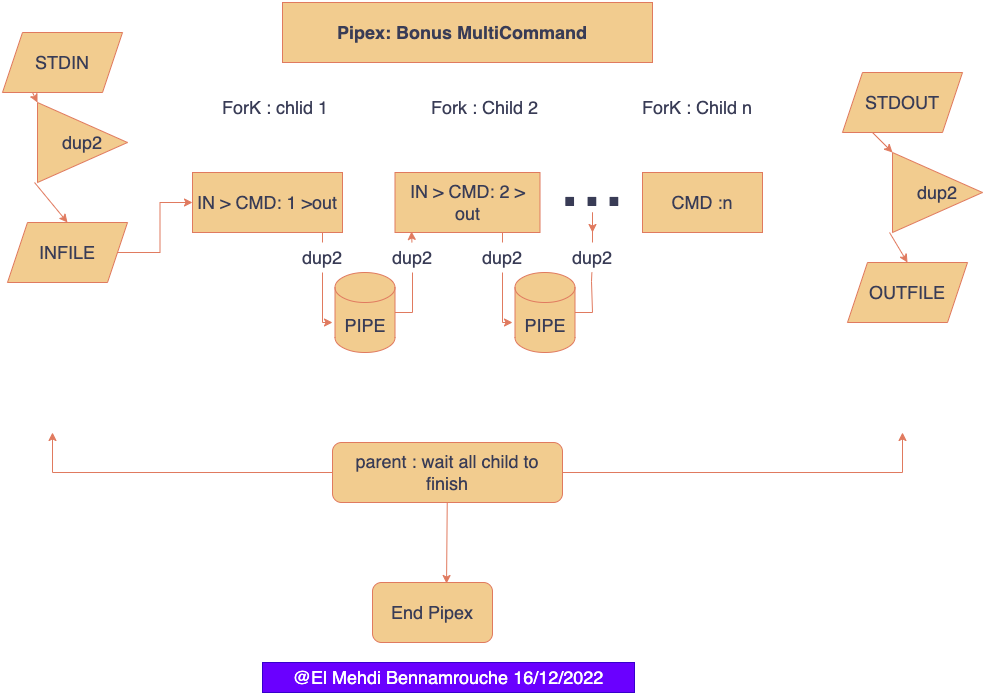

The diagram above was exported from draw.io. Its source (the exported page's mxGraphModel, read from the mxfile embedded in the PNG):
<mxGraphModel dx="1153" dy="1082" grid="1" gridSize="10" guides="1" tooltips="1" connect="1" arrows="1" fold="1" page="1" pageScale="1" pageWidth="850" pageHeight="1100" math="0" shadow="0">
  <root>
    <mxCell id="0" />
    <mxCell id="1" parent="0" />
    <mxCell id="6Bu0i6Zjc7QYtK7kixke-1" value="Pipex: Bonus MultiCommand&amp;nbsp;&amp;nbsp;" style="rounded=0;whiteSpace=wrap;html=1;labelBackgroundColor=none;fillColor=#F2CC8F;strokeColor=#E07A5F;fontColor=#393C56;fontSize=18;fontStyle=1" vertex="1" parent="1">
      <mxGeometry x="280" y="20" width="370" height="60" as="geometry" />
    </mxCell>
    <mxCell id="6Bu0i6Zjc7QYtK7kixke-2" value="STDIN" style="shape=parallelogram;perimeter=parallelogramPerimeter;whiteSpace=wrap;html=1;fixedSize=1;labelBackgroundColor=none;fillColor=#F2CC8F;strokeColor=#E07A5F;fontColor=#393C56;fontSize=18;" vertex="1" parent="1">
      <mxGeometry y="50" width="120" height="60" as="geometry" />
    </mxCell>
    <mxCell id="6Bu0i6Zjc7QYtK7kixke-12" style="edgeStyle=orthogonalEdgeStyle;rounded=0;orthogonalLoop=1;jettySize=auto;html=1;exitX=1;exitY=0.5;exitDx=0;exitDy=0;entryX=0;entryY=0.5;entryDx=0;entryDy=0;strokeColor=#E07A5F;fontSize=80;fontColor=#393C56;fillColor=#F2CC8F;" edge="1" parent="1" source="6Bu0i6Zjc7QYtK7kixke-3" target="6Bu0i6Zjc7QYtK7kixke-7">
      <mxGeometry relative="1" as="geometry" />
    </mxCell>
    <mxCell id="6Bu0i6Zjc7QYtK7kixke-3" value="INFILE" style="shape=parallelogram;perimeter=parallelogramPerimeter;whiteSpace=wrap;html=1;fixedSize=1;strokeColor=#E07A5F;fontSize=18;fontColor=#393C56;fillColor=#F2CC8F;" vertex="1" parent="1">
      <mxGeometry x="5" y="240" width="120" height="60" as="geometry" />
    </mxCell>
    <mxCell id="6Bu0i6Zjc7QYtK7kixke-4" value="dup2" style="triangle;whiteSpace=wrap;html=1;strokeColor=#E07A5F;fontSize=18;fontColor=#393C56;fillColor=#F2CC8F;" vertex="1" parent="1">
      <mxGeometry x="35" y="120" width="90" height="80" as="geometry" />
    </mxCell>
    <mxCell id="6Bu0i6Zjc7QYtK7kixke-5" value="" style="endArrow=classic;html=1;rounded=0;strokeColor=#E07A5F;fontSize=18;fontColor=#393C56;fillColor=#F2CC8F;exitX=0.25;exitY=1;exitDx=0;exitDy=0;entryX=0;entryY=0;entryDx=0;entryDy=0;entryPerimeter=0;" edge="1" parent="1" source="6Bu0i6Zjc7QYtK7kixke-2" target="6Bu0i6Zjc7QYtK7kixke-4">
      <mxGeometry width="50" height="50" relative="1" as="geometry">
        <mxPoint x="35" y="230" as="sourcePoint" />
        <mxPoint x="85" y="180" as="targetPoint" />
      </mxGeometry>
    </mxCell>
    <mxCell id="6Bu0i6Zjc7QYtK7kixke-6" value="" style="endArrow=classic;html=1;rounded=0;strokeColor=#E07A5F;fontSize=18;fontColor=#393C56;fillColor=#F2CC8F;exitX=-0.033;exitY=1;exitDx=0;exitDy=0;exitPerimeter=0;entryX=0.5;entryY=0;entryDx=0;entryDy=0;" edge="1" parent="1" source="6Bu0i6Zjc7QYtK7kixke-4" target="6Bu0i6Zjc7QYtK7kixke-3">
      <mxGeometry width="50" height="50" relative="1" as="geometry">
        <mxPoint x="400" y="400" as="sourcePoint" />
        <mxPoint x="450" y="350" as="targetPoint" />
      </mxGeometry>
    </mxCell>
    <mxCell id="6Bu0i6Zjc7QYtK7kixke-7" value="IN &amp;gt; CMD: 1 &amp;gt;out" style="rounded=0;whiteSpace=wrap;html=1;strokeColor=#E07A5F;fontSize=18;fontColor=#393C56;fillColor=#F2CC8F;" vertex="1" parent="1">
      <mxGeometry x="190" y="190" width="150" height="60" as="geometry" />
    </mxCell>
    <mxCell id="6Bu0i6Zjc7QYtK7kixke-8" value="IN &amp;gt; CMD: 2 &amp;gt; out" style="rounded=0;whiteSpace=wrap;html=1;strokeColor=#E07A5F;fontSize=18;fontColor=#393C56;fillColor=#F2CC8F;" vertex="1" parent="1">
      <mxGeometry x="392.5" y="190" width="145" height="60" as="geometry" />
    </mxCell>
    <mxCell id="6Bu0i6Zjc7QYtK7kixke-9" value="CMD :n" style="rounded=0;whiteSpace=wrap;html=1;strokeColor=#E07A5F;fontSize=18;fontColor=#393C56;fillColor=#F2CC8F;" vertex="1" parent="1">
      <mxGeometry x="640" y="190" width="120" height="60" as="geometry" />
    </mxCell>
    <mxCell id="6Bu0i6Zjc7QYtK7kixke-10" value="..." style="text;html=1;strokeColor=none;fillColor=none;align=center;verticalAlign=middle;whiteSpace=wrap;rounded=0;fontSize=80;fontColor=#393C56;" vertex="1" parent="1">
      <mxGeometry x="560" y="180" width="60" height="30" as="geometry" />
    </mxCell>
    <mxCell id="6Bu0i6Zjc7QYtK7kixke-11" value="" style="endArrow=classic;html=1;rounded=0;strokeColor=#E07A5F;fontSize=80;fontColor=#393C56;fillColor=#F2CC8F;startArrow=none;" edge="1" parent="1" source="6Bu0i6Zjc7QYtK7kixke-32">
      <mxGeometry width="50" height="50" relative="1" as="geometry">
        <mxPoint x="320" y="250" as="sourcePoint" />
        <mxPoint x="330" y="340" as="targetPoint" />
        <Array as="points">
          <mxPoint x="320" y="340" />
        </Array>
      </mxGeometry>
    </mxCell>
    <mxCell id="6Bu0i6Zjc7QYtK7kixke-13" value="PIPE" style="shape=cylinder3;whiteSpace=wrap;html=1;boundedLbl=1;backgroundOutline=1;size=15;strokeColor=#E07A5F;fontSize=18;fontColor=#393C56;fillColor=#F2CC8F;" vertex="1" parent="1">
      <mxGeometry x="332.5" y="290" width="60" height="80" as="geometry" />
    </mxCell>
    <mxCell id="6Bu0i6Zjc7QYtK7kixke-14" value="" style="endArrow=classic;html=1;rounded=0;strokeColor=#E07A5F;fontSize=18;fontColor=#393C56;fillColor=#F2CC8F;entryX=0.114;entryY=0.983;entryDx=0;entryDy=0;entryPerimeter=0;startArrow=none;" edge="1" parent="1" source="6Bu0i6Zjc7QYtK7kixke-34" target="6Bu0i6Zjc7QYtK7kixke-8">
      <mxGeometry width="50" height="50" relative="1" as="geometry">
        <mxPoint x="400" y="380" as="sourcePoint" />
        <mxPoint x="450" y="330" as="targetPoint" />
        <Array as="points" />
      </mxGeometry>
    </mxCell>
    <mxCell id="6Bu0i6Zjc7QYtK7kixke-16" value="" style="endArrow=classic;html=1;rounded=0;strokeColor=#E07A5F;fontSize=80;fontColor=#393C56;fillColor=#F2CC8F;startArrow=none;" edge="1" parent="1" source="6Bu0i6Zjc7QYtK7kixke-36">
      <mxGeometry width="50" height="50" relative="1" as="geometry">
        <mxPoint x="500" y="250" as="sourcePoint" />
        <mxPoint x="510" y="340" as="targetPoint" />
        <Array as="points">
          <mxPoint x="500" y="340" />
        </Array>
      </mxGeometry>
    </mxCell>
    <mxCell id="6Bu0i6Zjc7QYtK7kixke-17" value="PIPE" style="shape=cylinder3;whiteSpace=wrap;html=1;boundedLbl=1;backgroundOutline=1;size=15;strokeColor=#E07A5F;fontSize=18;fontColor=#393C56;fillColor=#F2CC8F;" vertex="1" parent="1">
      <mxGeometry x="512.5" y="290" width="60" height="80" as="geometry" />
    </mxCell>
    <mxCell id="6Bu0i6Zjc7QYtK7kixke-18" value="" style="endArrow=classic;html=1;rounded=0;strokeColor=#E07A5F;fontSize=18;fontColor=#393C56;fillColor=#F2CC8F;startArrow=none;exitX=0.5;exitY=0;exitDx=0;exitDy=0;" edge="1" parent="1" source="6Bu0i6Zjc7QYtK7kixke-37">
      <mxGeometry width="50" height="50" relative="1" as="geometry">
        <mxPoint x="580" y="380" as="sourcePoint" />
        <mxPoint x="590" y="250" as="targetPoint" />
        <Array as="points">
          <mxPoint x="590" y="240" />
          <mxPoint x="590" y="230" />
        </Array>
      </mxGeometry>
    </mxCell>
    <mxCell id="6Bu0i6Zjc7QYtK7kixke-21" value="STDOUT" style="shape=parallelogram;perimeter=parallelogramPerimeter;whiteSpace=wrap;html=1;fixedSize=1;labelBackgroundColor=none;fillColor=#F2CC8F;strokeColor=#E07A5F;fontColor=#393C56;fontSize=18;" vertex="1" parent="1">
      <mxGeometry x="840" y="90" width="120" height="60" as="geometry" />
    </mxCell>
    <mxCell id="6Bu0i6Zjc7QYtK7kixke-22" value="OUTFILE" style="shape=parallelogram;perimeter=parallelogramPerimeter;whiteSpace=wrap;html=1;fixedSize=1;strokeColor=#E07A5F;fontSize=18;fontColor=#393C56;fillColor=#F2CC8F;" vertex="1" parent="1">
      <mxGeometry x="845" y="280" width="120" height="60" as="geometry" />
    </mxCell>
    <mxCell id="6Bu0i6Zjc7QYtK7kixke-23" value="dup2" style="triangle;whiteSpace=wrap;html=1;strokeColor=#E07A5F;fontSize=18;fontColor=#393C56;fillColor=#F2CC8F;" vertex="1" parent="1">
      <mxGeometry x="890" y="170" width="90" height="80" as="geometry" />
    </mxCell>
    <mxCell id="6Bu0i6Zjc7QYtK7kixke-24" value="" style="endArrow=classic;html=1;rounded=0;strokeColor=#E07A5F;fontSize=18;fontColor=#393C56;fillColor=#F2CC8F;exitX=0.25;exitY=1;exitDx=0;exitDy=0;entryX=0;entryY=0;entryDx=0;entryDy=0;entryPerimeter=0;" edge="1" parent="1" source="6Bu0i6Zjc7QYtK7kixke-21" target="6Bu0i6Zjc7QYtK7kixke-23">
      <mxGeometry width="50" height="50" relative="1" as="geometry">
        <mxPoint x="875" y="270" as="sourcePoint" />
        <mxPoint x="925" y="220" as="targetPoint" />
      </mxGeometry>
    </mxCell>
    <mxCell id="6Bu0i6Zjc7QYtK7kixke-25" value="" style="endArrow=classic;html=1;rounded=0;strokeColor=#E07A5F;fontSize=18;fontColor=#393C56;fillColor=#F2CC8F;exitX=-0.033;exitY=1;exitDx=0;exitDy=0;exitPerimeter=0;entryX=0.5;entryY=0;entryDx=0;entryDy=0;" edge="1" parent="1" source="6Bu0i6Zjc7QYtK7kixke-23" target="6Bu0i6Zjc7QYtK7kixke-22">
      <mxGeometry width="50" height="50" relative="1" as="geometry">
        <mxPoint x="1240" y="440" as="sourcePoint" />
        <mxPoint x="1290" y="390" as="targetPoint" />
      </mxGeometry>
    </mxCell>
    <mxCell id="6Bu0i6Zjc7QYtK7kixke-32" value="dup2" style="text;html=1;strokeColor=none;fillColor=none;align=center;verticalAlign=middle;whiteSpace=wrap;rounded=0;fontSize=18;fontColor=#393C56;" vertex="1" parent="1">
      <mxGeometry x="290" y="260" width="60" height="30" as="geometry" />
    </mxCell>
    <mxCell id="6Bu0i6Zjc7QYtK7kixke-33" value="" style="endArrow=none;html=1;rounded=0;strokeColor=#E07A5F;fontSize=80;fontColor=#393C56;fillColor=#F2CC8F;" edge="1" parent="1" target="6Bu0i6Zjc7QYtK7kixke-32">
      <mxGeometry width="50" height="50" relative="1" as="geometry">
        <mxPoint x="320" y="250" as="sourcePoint" />
        <mxPoint x="330" y="340" as="targetPoint" />
        <Array as="points" />
      </mxGeometry>
    </mxCell>
    <mxCell id="6Bu0i6Zjc7QYtK7kixke-34" value="dup2" style="text;html=1;strokeColor=none;fillColor=none;align=center;verticalAlign=middle;whiteSpace=wrap;rounded=0;fontSize=18;fontColor=#393C56;" vertex="1" parent="1">
      <mxGeometry x="380" y="260" width="60" height="30" as="geometry" />
    </mxCell>
    <mxCell id="6Bu0i6Zjc7QYtK7kixke-35" value="" style="endArrow=none;html=1;rounded=0;strokeColor=#E07A5F;fontSize=18;fontColor=#393C56;fillColor=#F2CC8F;entryX=0.5;entryY=1;entryDx=0;entryDy=0;" edge="1" parent="1" source="6Bu0i6Zjc7QYtK7kixke-13" target="6Bu0i6Zjc7QYtK7kixke-34">
      <mxGeometry width="50" height="50" relative="1" as="geometry">
        <mxPoint x="392.5" y="330" as="sourcePoint" />
        <mxPoint x="409.03" y="248.98000000000002" as="targetPoint" />
        <Array as="points">
          <mxPoint x="410" y="330" />
        </Array>
      </mxGeometry>
    </mxCell>
    <mxCell id="6Bu0i6Zjc7QYtK7kixke-37" value="dup2" style="text;html=1;strokeColor=none;fillColor=none;align=center;verticalAlign=middle;whiteSpace=wrap;rounded=0;fontSize=18;fontColor=#393C56;" vertex="1" parent="1">
      <mxGeometry x="560" y="260" width="60" height="30" as="geometry" />
    </mxCell>
    <mxCell id="6Bu0i6Zjc7QYtK7kixke-38" value="" style="endArrow=none;html=1;rounded=0;strokeColor=#E07A5F;fontSize=18;fontColor=#393C56;fillColor=#F2CC8F;" edge="1" parent="1" source="6Bu0i6Zjc7QYtK7kixke-17" target="6Bu0i6Zjc7QYtK7kixke-37">
      <mxGeometry width="50" height="50" relative="1" as="geometry">
        <mxPoint x="572.5" y="330" as="sourcePoint" />
        <mxPoint x="589" y="250" as="targetPoint" />
        <Array as="points">
          <mxPoint x="590" y="330" />
          <mxPoint x="589" y="298.98" />
        </Array>
      </mxGeometry>
    </mxCell>
    <mxCell id="6Bu0i6Zjc7QYtK7kixke-36" value="dup2" style="text;html=1;strokeColor=none;fillColor=none;align=center;verticalAlign=middle;whiteSpace=wrap;rounded=0;fontSize=18;fontColor=#393C56;" vertex="1" parent="1">
      <mxGeometry x="470" y="260" width="60" height="30" as="geometry" />
    </mxCell>
    <mxCell id="6Bu0i6Zjc7QYtK7kixke-39" value="" style="endArrow=none;html=1;rounded=0;strokeColor=#E07A5F;fontSize=80;fontColor=#393C56;fillColor=#F2CC8F;" edge="1" parent="1" target="6Bu0i6Zjc7QYtK7kixke-36">
      <mxGeometry width="50" height="50" relative="1" as="geometry">
        <mxPoint x="500" y="250" as="sourcePoint" />
        <mxPoint x="510" y="340" as="targetPoint" />
        <Array as="points" />
      </mxGeometry>
    </mxCell>
    <mxCell id="6Bu0i6Zjc7QYtK7kixke-40" value="ForK : chlid 1" style="text;html=1;strokeColor=none;fillColor=none;align=center;verticalAlign=middle;whiteSpace=wrap;rounded=0;fontSize=18;fontColor=#393C56;" vertex="1" parent="1">
      <mxGeometry x="212.5" y="110" width="120" height="30" as="geometry" />
    </mxCell>
    <mxCell id="6Bu0i6Zjc7QYtK7kixke-41" value="Fork : Child 2" style="text;html=1;strokeColor=none;fillColor=none;align=center;verticalAlign=middle;whiteSpace=wrap;rounded=0;fontSize=18;fontColor=#393C56;movable=1;resizable=1;rotatable=1;deletable=1;editable=1;connectable=1;" vertex="1" parent="1">
      <mxGeometry x="425" y="110" width="115" height="30" as="geometry" />
    </mxCell>
    <mxCell id="6Bu0i6Zjc7QYtK7kixke-42" value="ForK : Child n" style="text;html=1;strokeColor=none;fillColor=none;align=center;verticalAlign=middle;whiteSpace=wrap;rounded=0;fontSize=18;fontColor=#393C56;" vertex="1" parent="1">
      <mxGeometry x="630" y="110" width="130" height="30" as="geometry" />
    </mxCell>
    <mxCell id="6Bu0i6Zjc7QYtK7kixke-48" style="edgeStyle=orthogonalEdgeStyle;rounded=0;orthogonalLoop=1;jettySize=auto;html=1;exitX=1;exitY=0.5;exitDx=0;exitDy=0;strokeColor=#E07A5F;fontSize=18;fontColor=#393C56;fillColor=#F2CC8F;" edge="1" parent="1" source="6Bu0i6Zjc7QYtK7kixke-43">
      <mxGeometry relative="1" as="geometry">
        <mxPoint x="900" y="450" as="targetPoint" />
      </mxGeometry>
    </mxCell>
    <mxCell id="6Bu0i6Zjc7QYtK7kixke-49" style="edgeStyle=orthogonalEdgeStyle;rounded=0;orthogonalLoop=1;jettySize=auto;html=1;exitX=0;exitY=0.5;exitDx=0;exitDy=0;strokeColor=#E07A5F;fontSize=18;fontColor=#393C56;fillColor=#F2CC8F;" edge="1" parent="1" source="6Bu0i6Zjc7QYtK7kixke-43">
      <mxGeometry relative="1" as="geometry">
        <mxPoint x="50" y="450" as="targetPoint" />
      </mxGeometry>
    </mxCell>
    <mxCell id="6Bu0i6Zjc7QYtK7kixke-43" value="parent : wait all child to finish" style="rounded=1;whiteSpace=wrap;html=1;strokeColor=#E07A5F;fontSize=18;fontColor=#393C56;fillColor=#F2CC8F;" vertex="1" parent="1">
      <mxGeometry x="330" y="460" width="230" height="60" as="geometry" />
    </mxCell>
    <mxCell id="6Bu0i6Zjc7QYtK7kixke-44" value="End Pipex" style="rounded=1;whiteSpace=wrap;html=1;strokeColor=#E07A5F;fontSize=18;fontColor=#393C56;fillColor=#F2CC8F;" vertex="1" parent="1">
      <mxGeometry x="370" y="600" width="120" height="60" as="geometry" />
    </mxCell>
    <mxCell id="6Bu0i6Zjc7QYtK7kixke-53" value="" style="endArrow=classic;html=1;rounded=0;strokeColor=#E07A5F;fontSize=18;fontColor=#393C56;fillColor=#F2CC8F;entryX=0.617;entryY=0.017;entryDx=0;entryDy=0;entryPerimeter=0;" edge="1" parent="1" source="6Bu0i6Zjc7QYtK7kixke-43" target="6Bu0i6Zjc7QYtK7kixke-44">
      <mxGeometry width="50" height="50" relative="1" as="geometry">
        <mxPoint x="440" y="530" as="sourcePoint" />
        <mxPoint x="490" y="480" as="targetPoint" />
      </mxGeometry>
    </mxCell>
    <mxCell id="6Bu0i6Zjc7QYtK7kixke-54" value="@El Mehdi Bennamrouche 16/12/2022" style="text;html=1;strokeColor=#3700CC;fillColor=#6a00ff;align=center;verticalAlign=middle;whiteSpace=wrap;rounded=0;fontSize=18;fontColor=#ffffff;" vertex="1" parent="1">
      <mxGeometry x="260" y="680" width="372" height="30" as="geometry" />
    </mxCell>
  </root>
</mxGraphModel>